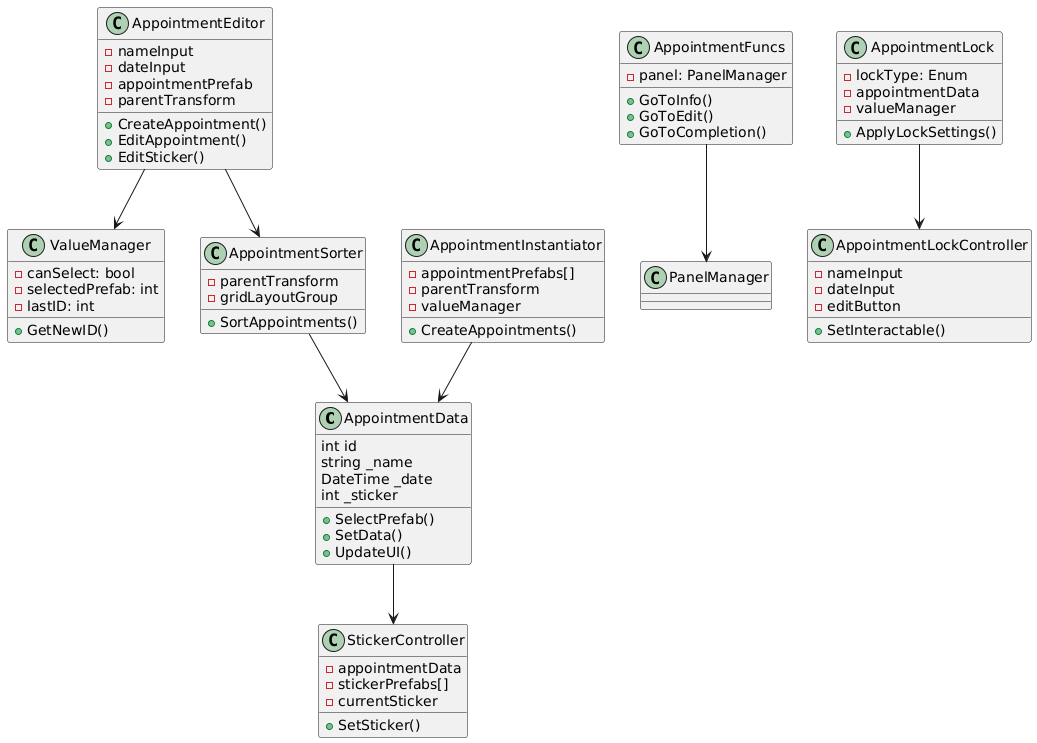

The diagram above was rendered by PlantUML. Its source (embedded in the PNG):
@startuml
class AppointmentData {
    int id
    string _name
    DateTime _date
    int _sticker
    + SelectPrefab()
    + SetData()
    + UpdateUI()
}
class StickerController {
    - appointmentData
    - stickerPrefabs[]
    - currentSticker
    + SetSticker()
}
class AppointmentEditor {
    - nameInput
    - dateInput
    - appointmentPrefab
    - parentTransform
    + CreateAppointment()
    + EditAppointment()
    + EditSticker()
}
class ValueManager {
    - canSelect: bool
    - selectedPrefab: int
    - lastID: int
    + GetNewID()
}
class AppointmentSorter {
    - parentTransform
    - gridLayoutGroup
    + SortAppointments()
}
class AppointmentFuncs {
    - panel: PanelManager
    + GoToInfo()
    + GoToEdit()
    + GoToCompletion()
}
class AppointmentLock {
    - lockType: Enum
    - appointmentData
    - valueManager
    + ApplyLockSettings()
}
class AppointmentLockController {
    - nameInput
    - dateInput
    - editButton
    + SetInteractable()
}
class AppointmentInstantiator {
    - appointmentPrefabs[]
    - parentTransform
    - valueManager
    + CreateAppointments()
}

AppointmentData --> StickerController
AppointmentEditor --> ValueManager
AppointmentEditor --> AppointmentSorter
AppointmentLock --> AppointmentLockController
AppointmentSorter --> AppointmentData
AppointmentFuncs --> PanelManager
AppointmentInstantiator --> AppointmentData
@enduml